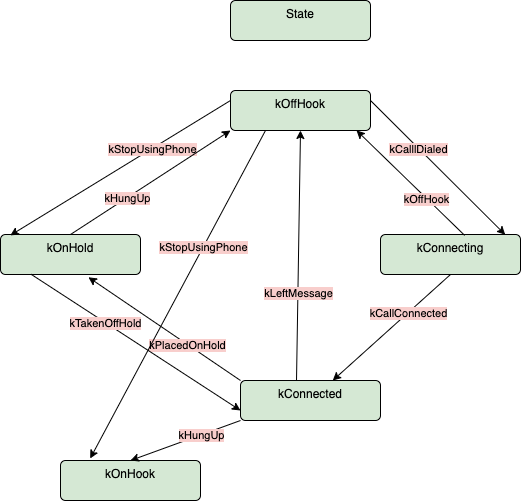

The diagram above was exported from draw.io. Its source (the exported page's mxGraphModel, read from the mxfile embedded in the PNG):
<mxGraphModel dx="751" dy="559" grid="1" gridSize="10" guides="1" tooltips="1" connect="1" arrows="1" fold="1" page="1" pageScale="1" pageWidth="1169" pageHeight="827" math="0" shadow="0">
  <root>
    <mxCell id="0" />
    <mxCell id="1" parent="0" />
    <mxCell id="_94BYT34sGYs3r09lfIc-19" style="rounded=0;orthogonalLoop=1;jettySize=auto;html=1;exitX=1;exitY=0.25;exitDx=0;exitDy=0;entryX=0.891;entryY=0.006;entryDx=0;entryDy=0;entryPerimeter=0;" edge="1" parent="1" source="_94BYT34sGYs3r09lfIc-1" target="_94BYT34sGYs3r09lfIc-2">
      <mxGeometry relative="1" as="geometry" />
    </mxCell>
    <mxCell id="_94BYT34sGYs3r09lfIc-20" value="&lt;span style=&quot;&quot;&gt;kCalllDialed&lt;/span&gt;" style="edgeLabel;html=1;align=center;verticalAlign=middle;resizable=0;points=[];labelBackgroundColor=#F8CECC;" vertex="1" connectable="0" parent="_94BYT34sGYs3r09lfIc-19">
      <mxGeometry x="-0.2923" relative="1" as="geometry">
        <mxPoint y="1" as="offset" />
      </mxGeometry>
    </mxCell>
    <mxCell id="_94BYT34sGYs3r09lfIc-1" value="kOffHook" style="html=1;align=center;verticalAlign=top;rounded=1;absoluteArcSize=1;arcSize=10;dashed=0;whiteSpace=wrap;fillColor=#D5E8D4;" vertex="1" parent="1">
      <mxGeometry x="240" y="230" width="140" height="40" as="geometry" />
    </mxCell>
    <mxCell id="_94BYT34sGYs3r09lfIc-2" value="kConnecting" style="html=1;align=center;verticalAlign=top;rounded=1;absoluteArcSize=1;arcSize=10;dashed=0;whiteSpace=wrap;fillColor=#D5E8D4;" vertex="1" parent="1">
      <mxGeometry x="390" y="374" width="140" height="40" as="geometry" />
    </mxCell>
    <mxCell id="_94BYT34sGYs3r09lfIc-3" value="kConnected" style="html=1;align=center;verticalAlign=top;rounded=1;absoluteArcSize=1;arcSize=10;dashed=0;whiteSpace=wrap;fillColor=#D5E8D4;" vertex="1" parent="1">
      <mxGeometry x="250" y="520" width="140" height="40" as="geometry" />
    </mxCell>
    <mxCell id="_94BYT34sGYs3r09lfIc-4" value="kOnHold" style="html=1;align=center;verticalAlign=top;rounded=1;absoluteArcSize=1;arcSize=10;dashed=0;whiteSpace=wrap;fillColor=#D5E8D4;" vertex="1" parent="1">
      <mxGeometry x="10" y="374" width="140" height="40" as="geometry" />
    </mxCell>
    <mxCell id="_94BYT34sGYs3r09lfIc-5" value="kOnHook" style="html=1;align=center;verticalAlign=top;rounded=1;absoluteArcSize=1;arcSize=10;dashed=0;whiteSpace=wrap;fillColor=#D5E8D4;" vertex="1" parent="1">
      <mxGeometry x="70" y="600" width="140" height="40" as="geometry" />
    </mxCell>
    <mxCell id="_94BYT34sGYs3r09lfIc-13" value="State" style="html=1;align=center;verticalAlign=top;rounded=1;absoluteArcSize=1;arcSize=10;dashed=0;whiteSpace=wrap;fillColor=#D5E8D4;" vertex="1" parent="1">
      <mxGeometry x="240" y="140" width="140" height="40" as="geometry" />
    </mxCell>
    <mxCell id="_94BYT34sGYs3r09lfIc-21" style="rounded=0;orthogonalLoop=1;jettySize=auto;html=1;exitX=0;exitY=0.25;exitDx=0;exitDy=0;entryX=0.07;entryY=0.022;entryDx=0;entryDy=0;entryPerimeter=0;" edge="1" parent="1" source="_94BYT34sGYs3r09lfIc-1" target="_94BYT34sGYs3r09lfIc-4">
      <mxGeometry relative="1" as="geometry">
        <mxPoint x="273" y="423" as="sourcePoint" />
        <mxPoint x="360" y="497" as="targetPoint" />
      </mxGeometry>
    </mxCell>
    <mxCell id="_94BYT34sGYs3r09lfIc-22" value="kStopUsingPhone" style="edgeLabel;html=1;align=center;verticalAlign=middle;resizable=0;points=[];labelBackgroundColor=#F8CECC;" vertex="1" connectable="0" parent="_94BYT34sGYs3r09lfIc-21">
      <mxGeometry x="-0.2923" relative="1" as="geometry">
        <mxPoint y="1" as="offset" />
      </mxGeometry>
    </mxCell>
    <mxCell id="_94BYT34sGYs3r09lfIc-23" style="rounded=0;orthogonalLoop=1;jettySize=auto;html=1;exitX=0.601;exitY=0.022;exitDx=0;exitDy=0;entryX=0.9;entryY=0.997;entryDx=0;entryDy=0;exitPerimeter=0;entryPerimeter=0;" edge="1" parent="1" source="_94BYT34sGYs3r09lfIc-2" target="_94BYT34sGYs3r09lfIc-1">
      <mxGeometry relative="1" as="geometry">
        <mxPoint x="310" y="406" as="sourcePoint" />
        <mxPoint x="397" y="480" as="targetPoint" />
      </mxGeometry>
    </mxCell>
    <mxCell id="_94BYT34sGYs3r09lfIc-24" value="kOffHook" style="edgeLabel;html=1;align=center;verticalAlign=middle;resizable=0;points=[];labelBackgroundColor=#F8CECC;" vertex="1" connectable="0" parent="_94BYT34sGYs3r09lfIc-23">
      <mxGeometry x="-0.2923" relative="1" as="geometry">
        <mxPoint y="1" as="offset" />
      </mxGeometry>
    </mxCell>
    <mxCell id="_94BYT34sGYs3r09lfIc-25" style="rounded=0;orthogonalLoop=1;jettySize=auto;html=1;exitX=0.5;exitY=1;exitDx=0;exitDy=0;" edge="1" parent="1" source="_94BYT34sGYs3r09lfIc-2" target="_94BYT34sGYs3r09lfIc-3">
      <mxGeometry relative="1" as="geometry">
        <mxPoint x="385" y="480" as="sourcePoint" />
        <mxPoint x="310" y="406" as="targetPoint" />
      </mxGeometry>
    </mxCell>
    <mxCell id="_94BYT34sGYs3r09lfIc-26" value="kCallConnected" style="edgeLabel;html=1;align=center;verticalAlign=middle;resizable=0;points=[];labelBackgroundColor=#F8CECC;" vertex="1" connectable="0" parent="_94BYT34sGYs3r09lfIc-25">
      <mxGeometry x="-0.2923" relative="1" as="geometry">
        <mxPoint y="1" as="offset" />
      </mxGeometry>
    </mxCell>
    <mxCell id="_94BYT34sGYs3r09lfIc-27" style="rounded=0;orthogonalLoop=1;jettySize=auto;html=1;exitX=0.4;exitY=0.012;exitDx=0;exitDy=0;entryX=0.5;entryY=1;entryDx=0;entryDy=0;exitPerimeter=0;" edge="1" parent="1" source="_94BYT34sGYs3r09lfIc-3" target="_94BYT34sGYs3r09lfIc-1">
      <mxGeometry relative="1" as="geometry">
        <mxPoint x="340" y="550" as="sourcePoint" />
        <mxPoint x="299" y="636" as="targetPoint" />
      </mxGeometry>
    </mxCell>
    <mxCell id="_94BYT34sGYs3r09lfIc-28" value="kLeftMessage" style="edgeLabel;html=1;align=center;verticalAlign=middle;resizable=0;points=[];labelBackgroundColor=#F8CECC;" vertex="1" connectable="0" parent="_94BYT34sGYs3r09lfIc-27">
      <mxGeometry x="-0.2923" relative="1" as="geometry">
        <mxPoint y="1" as="offset" />
      </mxGeometry>
    </mxCell>
    <mxCell id="_94BYT34sGYs3r09lfIc-29" style="rounded=0;orthogonalLoop=1;jettySize=auto;html=1;exitX=0;exitY=1;exitDx=0;exitDy=0;entryX=0.5;entryY=0;entryDx=0;entryDy=0;" edge="1" parent="1" source="_94BYT34sGYs3r09lfIc-3" target="_94BYT34sGYs3r09lfIc-5">
      <mxGeometry relative="1" as="geometry">
        <mxPoint x="321" y="520" as="sourcePoint" />
        <mxPoint x="280" y="606" as="targetPoint" />
      </mxGeometry>
    </mxCell>
    <mxCell id="_94BYT34sGYs3r09lfIc-30" value="kHungUp" style="edgeLabel;html=1;align=center;verticalAlign=middle;resizable=0;points=[];labelBackgroundColor=#F8CECC;" vertex="1" connectable="0" parent="_94BYT34sGYs3r09lfIc-29">
      <mxGeometry x="-0.2923" relative="1" as="geometry">
        <mxPoint y="1" as="offset" />
      </mxGeometry>
    </mxCell>
    <mxCell id="_94BYT34sGYs3r09lfIc-31" style="rounded=0;orthogonalLoop=1;jettySize=auto;html=1;exitX=0;exitY=0;exitDx=0;exitDy=0;entryX=0.628;entryY=1.069;entryDx=0;entryDy=0;entryPerimeter=0;" edge="1" parent="1" source="_94BYT34sGYs3r09lfIc-3" target="_94BYT34sGYs3r09lfIc-4">
      <mxGeometry relative="1" as="geometry">
        <mxPoint x="200.5" y="477" as="sourcePoint" />
        <mxPoint x="159.5" y="563" as="targetPoint" />
      </mxGeometry>
    </mxCell>
    <mxCell id="_94BYT34sGYs3r09lfIc-32" value="kPlacedOnHold" style="edgeLabel;html=1;align=center;verticalAlign=middle;resizable=0;points=[];labelBackgroundColor=#F8CECC;" vertex="1" connectable="0" parent="_94BYT34sGYs3r09lfIc-31">
      <mxGeometry x="-0.2923" relative="1" as="geometry">
        <mxPoint y="1" as="offset" />
      </mxGeometry>
    </mxCell>
    <mxCell id="_94BYT34sGYs3r09lfIc-33" style="rounded=0;orthogonalLoop=1;jettySize=auto;html=1;entryX=0;entryY=1;entryDx=0;entryDy=0;exitX=0.5;exitY=0;exitDx=0;exitDy=0;" edge="1" parent="1" source="_94BYT34sGYs3r09lfIc-4" target="_94BYT34sGYs3r09lfIc-1">
      <mxGeometry relative="1" as="geometry">
        <mxPoint x="140" y="370" as="sourcePoint" />
        <mxPoint x="-20" y="560" as="targetPoint" />
      </mxGeometry>
    </mxCell>
    <mxCell id="_94BYT34sGYs3r09lfIc-34" value="kHungUp" style="edgeLabel;html=1;align=center;verticalAlign=middle;resizable=0;points=[];labelBackgroundColor=#F8CECC;" vertex="1" connectable="0" parent="_94BYT34sGYs3r09lfIc-33">
      <mxGeometry x="-0.2923" relative="1" as="geometry">
        <mxPoint y="1" as="offset" />
      </mxGeometry>
    </mxCell>
    <mxCell id="_94BYT34sGYs3r09lfIc-35" style="rounded=0;orthogonalLoop=1;jettySize=auto;html=1;exitX=0.217;exitY=0.991;exitDx=0;exitDy=0;exitPerimeter=0;entryX=0;entryY=0.75;entryDx=0;entryDy=0;" edge="1" parent="1" source="_94BYT34sGYs3r09lfIc-4" target="_94BYT34sGYs3r09lfIc-3">
      <mxGeometry relative="1" as="geometry">
        <mxPoint x="360" y="606" as="sourcePoint" />
        <mxPoint x="210" y="540" as="targetPoint" />
      </mxGeometry>
    </mxCell>
    <mxCell id="_94BYT34sGYs3r09lfIc-36" value="kTakenOffHold" style="edgeLabel;html=1;align=center;verticalAlign=middle;resizable=0;points=[];labelBackgroundColor=#F8CECC;" vertex="1" connectable="0" parent="_94BYT34sGYs3r09lfIc-35">
      <mxGeometry x="-0.2923" relative="1" as="geometry">
        <mxPoint y="1" as="offset" />
      </mxGeometry>
    </mxCell>
    <mxCell id="_94BYT34sGYs3r09lfIc-37" style="rounded=0;orthogonalLoop=1;jettySize=auto;html=1;exitX=0.25;exitY=1;exitDx=0;exitDy=0;entryX=0.212;entryY=-0.05;entryDx=0;entryDy=0;entryPerimeter=0;" edge="1" parent="1" source="_94BYT34sGYs3r09lfIc-1" target="_94BYT34sGYs3r09lfIc-5">
      <mxGeometry relative="1" as="geometry">
        <mxPoint x="510" y="667" as="sourcePoint" />
        <mxPoint x="515" y="440" as="targetPoint" />
      </mxGeometry>
    </mxCell>
    <mxCell id="_94BYT34sGYs3r09lfIc-38" value="kStopUsingPhone" style="edgeLabel;html=1;align=center;verticalAlign=middle;resizable=0;points=[];labelBackgroundColor=#F8CECC;" vertex="1" connectable="0" parent="_94BYT34sGYs3r09lfIc-37">
      <mxGeometry x="-0.2923" relative="1" as="geometry">
        <mxPoint y="1" as="offset" />
      </mxGeometry>
    </mxCell>
  </root>
</mxGraphModel>